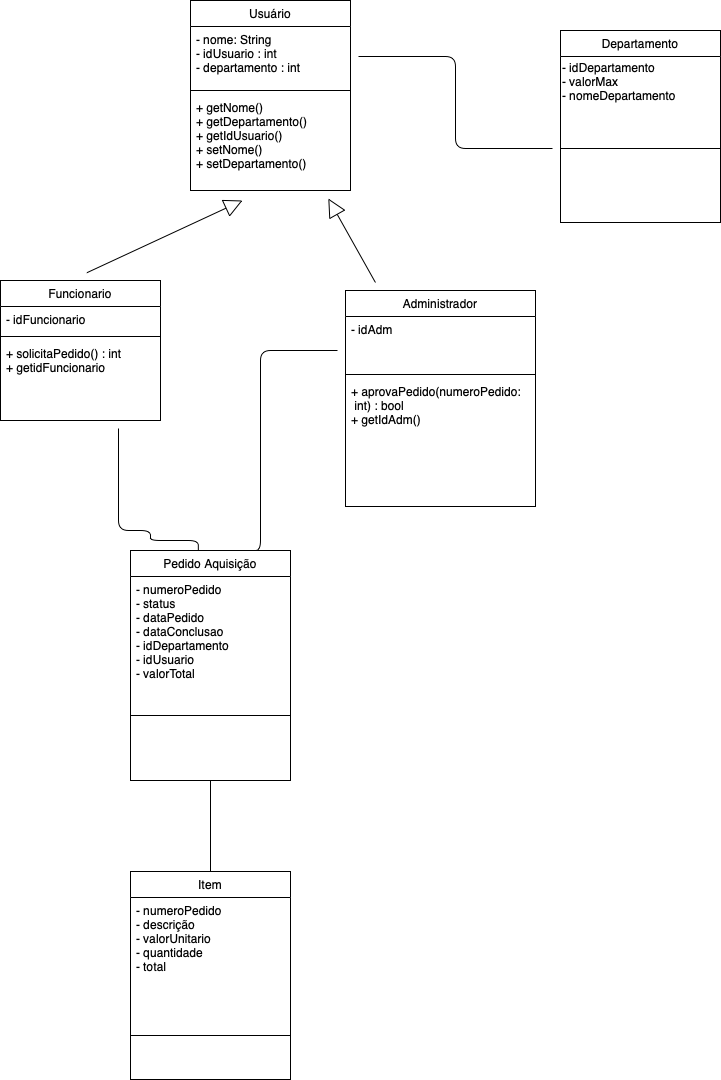

The diagram above was exported from draw.io. Its source (the exported page's mxGraphModel, read from the mxfile embedded in the PNG):
<mxGraphModel dx="946" dy="637" grid="1" gridSize="10" guides="1" tooltips="1" connect="1" arrows="1" fold="1" page="1" pageScale="1" pageWidth="827" pageHeight="1169" math="0" shadow="0">
  <root>
    <mxCell id="WIyWlLk6GJQsqaUBKTNV-0" />
    <mxCell id="WIyWlLk6GJQsqaUBKTNV-1" parent="WIyWlLk6GJQsqaUBKTNV-0" />
    <mxCell id="zkfFHV4jXpPFQw0GAbJ--0" value="Usuário" style="swimlane;fontStyle=0;align=center;verticalAlign=top;childLayout=stackLayout;horizontal=1;startSize=26;horizontalStack=0;resizeParent=1;resizeLast=0;collapsible=1;marginBottom=0;rounded=0;shadow=0;strokeWidth=1;" parent="WIyWlLk6GJQsqaUBKTNV-1" vertex="1">
      <mxGeometry x="220" y="90" width="160" height="190" as="geometry">
        <mxRectangle x="230" y="140" width="160" height="26" as="alternateBounds" />
      </mxGeometry>
    </mxCell>
    <mxCell id="zkfFHV4jXpPFQw0GAbJ--2" value="- nome: String&#10;- idUsuario : int&#10;- departamento : int" style="text;align=left;verticalAlign=top;spacingLeft=4;spacingRight=4;overflow=hidden;rotatable=0;points=[[0,0.5],[1,0.5]];portConstraint=eastwest;rounded=0;shadow=0;html=0;" parent="zkfFHV4jXpPFQw0GAbJ--0" vertex="1">
      <mxGeometry y="26" width="160" height="60" as="geometry" />
    </mxCell>
    <mxCell id="zkfFHV4jXpPFQw0GAbJ--4" value="" style="line;html=1;strokeWidth=1;align=left;verticalAlign=middle;spacingTop=-1;spacingLeft=3;spacingRight=3;rotatable=0;labelPosition=right;points=[];portConstraint=eastwest;" parent="zkfFHV4jXpPFQw0GAbJ--0" vertex="1">
      <mxGeometry y="86" width="160" height="8" as="geometry" />
    </mxCell>
    <mxCell id="zkfFHV4jXpPFQw0GAbJ--5" value="+ getNome()&#10;+ getDepartamento()&#10;+ getIdUsuario()&#10;+ setNome()&#10;+ setDepartamento()" style="text;align=left;verticalAlign=top;spacingLeft=4;spacingRight=4;overflow=hidden;rotatable=0;points=[[0,0.5],[1,0.5]];portConstraint=eastwest;" parent="zkfFHV4jXpPFQw0GAbJ--0" vertex="1">
      <mxGeometry y="94" width="160" height="96" as="geometry" />
    </mxCell>
    <mxCell id="zkfFHV4jXpPFQw0GAbJ--6" value="Departamento" style="swimlane;fontStyle=0;align=center;verticalAlign=top;childLayout=stackLayout;horizontal=1;startSize=26;horizontalStack=0;resizeParent=1;resizeLast=0;collapsible=1;marginBottom=0;rounded=0;shadow=0;strokeWidth=1;" parent="WIyWlLk6GJQsqaUBKTNV-1" vertex="1">
      <mxGeometry x="590" y="120" width="160" height="192" as="geometry">
        <mxRectangle x="130" y="380" width="160" height="26" as="alternateBounds" />
      </mxGeometry>
    </mxCell>
    <mxCell id="BZQHJjPV8peRw0X4j_nf-18" value="- idDepartamento&lt;br&gt;- valorMax&lt;br&gt;- nomeDepartamento" style="text;html=1;align=left;verticalAlign=middle;resizable=0;points=[];autosize=1;strokeColor=none;fillColor=none;" parent="zkfFHV4jXpPFQw0GAbJ--6" vertex="1">
      <mxGeometry y="26" width="160" height="50" as="geometry" />
    </mxCell>
    <mxCell id="zkfFHV4jXpPFQw0GAbJ--9" value="" style="line;html=1;strokeWidth=1;align=left;verticalAlign=middle;spacingTop=-1;spacingLeft=3;spacingRight=3;rotatable=0;labelPosition=right;points=[];portConstraint=eastwest;" parent="zkfFHV4jXpPFQw0GAbJ--6" vertex="1">
      <mxGeometry y="76" width="160" height="84" as="geometry" />
    </mxCell>
    <mxCell id="zkfFHV4jXpPFQw0GAbJ--13" value="Funcionario" style="swimlane;fontStyle=0;align=center;verticalAlign=top;childLayout=stackLayout;horizontal=1;startSize=26;horizontalStack=0;resizeParent=1;resizeLast=0;collapsible=1;marginBottom=0;rounded=0;shadow=0;strokeWidth=1;" parent="WIyWlLk6GJQsqaUBKTNV-1" vertex="1">
      <mxGeometry x="30" y="370" width="160" height="140" as="geometry">
        <mxRectangle x="340" y="380" width="170" height="26" as="alternateBounds" />
      </mxGeometry>
    </mxCell>
    <mxCell id="zkfFHV4jXpPFQw0GAbJ--14" value="- idFuncionario" style="text;align=left;verticalAlign=top;spacingLeft=4;spacingRight=4;overflow=hidden;rotatable=0;points=[[0,0.5],[1,0.5]];portConstraint=eastwest;" parent="zkfFHV4jXpPFQw0GAbJ--13" vertex="1">
      <mxGeometry y="26" width="160" height="26" as="geometry" />
    </mxCell>
    <mxCell id="zkfFHV4jXpPFQw0GAbJ--15" value="" style="line;html=1;strokeWidth=1;align=left;verticalAlign=middle;spacingTop=-1;spacingLeft=3;spacingRight=3;rotatable=0;labelPosition=right;points=[];portConstraint=eastwest;" parent="zkfFHV4jXpPFQw0GAbJ--13" vertex="1">
      <mxGeometry y="52" width="160" height="8" as="geometry" />
    </mxCell>
    <mxCell id="BZQHJjPV8peRw0X4j_nf-19" value="+ solicitaPedido() : int &#10;+ getidFuncionario" style="text;align=left;verticalAlign=top;spacingLeft=4;spacingRight=4;overflow=hidden;rotatable=0;points=[[0,0.5],[1,0.5]];portConstraint=eastwest;" parent="zkfFHV4jXpPFQw0GAbJ--13" vertex="1">
      <mxGeometry y="60" width="160" height="40" as="geometry" />
    </mxCell>
    <mxCell id="zkfFHV4jXpPFQw0GAbJ--17" value="Administrador" style="swimlane;fontStyle=0;align=center;verticalAlign=top;childLayout=stackLayout;horizontal=1;startSize=26;horizontalStack=0;resizeParent=1;resizeLast=0;collapsible=1;marginBottom=0;rounded=0;shadow=0;strokeWidth=1;" parent="WIyWlLk6GJQsqaUBKTNV-1" vertex="1">
      <mxGeometry x="375" y="380" width="190" height="216" as="geometry">
        <mxRectangle x="550" y="140" width="160" height="26" as="alternateBounds" />
      </mxGeometry>
    </mxCell>
    <mxCell id="zkfFHV4jXpPFQw0GAbJ--22" value="- idAdm" style="text;align=left;verticalAlign=top;spacingLeft=4;spacingRight=4;overflow=hidden;rotatable=0;points=[[0,0.5],[1,0.5]];portConstraint=eastwest;rounded=0;shadow=0;html=0;" parent="zkfFHV4jXpPFQw0GAbJ--17" vertex="1">
      <mxGeometry y="26" width="190" height="54" as="geometry" />
    </mxCell>
    <mxCell id="zkfFHV4jXpPFQw0GAbJ--23" value="" style="line;html=1;strokeWidth=1;align=left;verticalAlign=middle;spacingTop=-1;spacingLeft=3;spacingRight=3;rotatable=0;labelPosition=right;points=[];portConstraint=eastwest;" parent="zkfFHV4jXpPFQw0GAbJ--17" vertex="1">
      <mxGeometry y="80" width="190" height="8" as="geometry" />
    </mxCell>
    <mxCell id="zkfFHV4jXpPFQw0GAbJ--24" value="+ aprovaPedido(numeroPedido:&#10; int) : bool&#10;+ getIdAdm()" style="text;align=left;verticalAlign=top;spacingLeft=4;spacingRight=4;overflow=hidden;rotatable=0;points=[[0,0.5],[1,0.5]];portConstraint=eastwest;" parent="zkfFHV4jXpPFQw0GAbJ--17" vertex="1">
      <mxGeometry y="88" width="190" height="100" as="geometry" />
    </mxCell>
    <mxCell id="BZQHJjPV8peRw0X4j_nf-0" value="Pedido Aquisição" style="swimlane;fontStyle=0;align=center;verticalAlign=top;childLayout=stackLayout;horizontal=1;startSize=26;horizontalStack=0;resizeParent=1;resizeLast=0;collapsible=1;marginBottom=0;rounded=0;shadow=0;strokeWidth=1;" parent="WIyWlLk6GJQsqaUBKTNV-1" vertex="1">
      <mxGeometry x="160" y="640" width="160" height="230" as="geometry">
        <mxRectangle x="340" y="380" width="170" height="26" as="alternateBounds" />
      </mxGeometry>
    </mxCell>
    <mxCell id="BZQHJjPV8peRw0X4j_nf-1" value="- numeroPedido&#10;- status&#10;- dataPedido&#10;- dataConclusao&#10;- idDepartamento&#10;- idUsuario&#10;- valorTotal&#10;" style="text;align=left;verticalAlign=top;spacingLeft=4;spacingRight=4;overflow=hidden;rotatable=0;points=[[0,0.5],[1,0.5]];portConstraint=eastwest;" parent="BZQHJjPV8peRw0X4j_nf-0" vertex="1">
      <mxGeometry y="26" width="160" height="114" as="geometry" />
    </mxCell>
    <mxCell id="BZQHJjPV8peRw0X4j_nf-2" value="" style="line;html=1;strokeWidth=1;align=left;verticalAlign=middle;spacingTop=-1;spacingLeft=3;spacingRight=3;rotatable=0;labelPosition=right;points=[];portConstraint=eastwest;" parent="BZQHJjPV8peRw0X4j_nf-0" vertex="1">
      <mxGeometry y="140" width="160" height="50" as="geometry" />
    </mxCell>
    <mxCell id="BZQHJjPV8peRw0X4j_nf-3" value="Item&#10;" style="swimlane;fontStyle=0;align=center;verticalAlign=top;childLayout=stackLayout;horizontal=1;startSize=26;horizontalStack=0;resizeParent=1;resizeLast=0;collapsible=1;marginBottom=0;rounded=0;shadow=0;strokeWidth=1;" parent="WIyWlLk6GJQsqaUBKTNV-1" vertex="1">
      <mxGeometry x="160" y="961" width="160" height="208" as="geometry">
        <mxRectangle x="340" y="380" width="170" height="26" as="alternateBounds" />
      </mxGeometry>
    </mxCell>
    <mxCell id="BZQHJjPV8peRw0X4j_nf-4" value="- numeroPedido&#10;- descrição&#10;- valorUnitario&#10;- quantidade&#10;- total" style="text;align=left;verticalAlign=top;spacingLeft=4;spacingRight=4;overflow=hidden;rotatable=0;points=[[0,0.5],[1,0.5]];portConstraint=eastwest;" parent="BZQHJjPV8peRw0X4j_nf-3" vertex="1">
      <mxGeometry y="26" width="160" height="94" as="geometry" />
    </mxCell>
    <mxCell id="BZQHJjPV8peRw0X4j_nf-5" value="" style="line;html=1;strokeWidth=1;align=left;verticalAlign=middle;spacingTop=-1;spacingLeft=3;spacingRight=3;rotatable=0;labelPosition=right;points=[];portConstraint=eastwest;" parent="BZQHJjPV8peRw0X4j_nf-3" vertex="1">
      <mxGeometry y="120" width="160" height="88" as="geometry" />
    </mxCell>
    <mxCell id="BZQHJjPV8peRw0X4j_nf-10" value="" style="endArrow=block;endSize=16;endFill=0;html=1;sourcePerimeterSpacing=8;targetPerimeterSpacing=8;" parent="WIyWlLk6GJQsqaUBKTNV-1" source="zkfFHV4jXpPFQw0GAbJ--17" target="zkfFHV4jXpPFQw0GAbJ--0" edge="1">
      <mxGeometry width="160" relative="1" as="geometry">
        <mxPoint x="260" y="300" as="sourcePoint" />
        <mxPoint x="220" y="290" as="targetPoint" />
      </mxGeometry>
    </mxCell>
    <mxCell id="BZQHJjPV8peRw0X4j_nf-11" value="" style="endArrow=block;endSize=16;endFill=0;html=1;sourcePerimeterSpacing=8;targetPerimeterSpacing=8;exitX=0.539;exitY=-0.055;exitDx=0;exitDy=0;exitPerimeter=0;" parent="WIyWlLk6GJQsqaUBKTNV-1" source="zkfFHV4jXpPFQw0GAbJ--13" edge="1">
      <mxGeometry width="160" relative="1" as="geometry">
        <mxPoint x="541.76" y="189.87199999999996" as="sourcePoint" />
        <mxPoint x="272" y="290" as="targetPoint" />
      </mxGeometry>
    </mxCell>
    <mxCell id="BZQHJjPV8peRw0X4j_nf-15" value="" style="endArrow=none;html=1;edgeStyle=orthogonalEdgeStyle;startSize=14;endSize=14;sourcePerimeterSpacing=8;targetPerimeterSpacing=8;" parent="WIyWlLk6GJQsqaUBKTNV-1" source="zkfFHV4jXpPFQw0GAbJ--2" target="zkfFHV4jXpPFQw0GAbJ--9" edge="1">
      <mxGeometry relative="1" as="geometry">
        <mxPoint x="350" y="420" as="sourcePoint" />
        <mxPoint x="670" y="180" as="targetPoint" />
        <Array as="points" />
      </mxGeometry>
    </mxCell>
    <mxCell id="KmgaQyD9Adg3756MXElX-0" value="" style="endArrow=none;html=1;edgeStyle=orthogonalEdgeStyle;startSize=14;endSize=14;sourcePerimeterSpacing=8;targetPerimeterSpacing=8;entryX=0.75;entryY=0;entryDx=0;entryDy=0;" parent="WIyWlLk6GJQsqaUBKTNV-1" source="zkfFHV4jXpPFQw0GAbJ--22" target="BZQHJjPV8peRw0X4j_nf-0" edge="1">
      <mxGeometry relative="1" as="geometry">
        <mxPoint x="440" y="410" as="sourcePoint" />
        <mxPoint x="240" y="643" as="targetPoint" />
        <Array as="points">
          <mxPoint x="290" y="440" />
          <mxPoint x="290" y="640" />
        </Array>
      </mxGeometry>
    </mxCell>
    <mxCell id="KmgaQyD9Adg3756MXElX-1" value="" style="endArrow=none;html=1;edgeStyle=orthogonalEdgeStyle;startSize=14;endSize=14;sourcePerimeterSpacing=8;targetPerimeterSpacing=8;entryX=0.424;entryY=-0.001;entryDx=0;entryDy=0;entryPerimeter=0;" parent="WIyWlLk6GJQsqaUBKTNV-1" source="zkfFHV4jXpPFQw0GAbJ--13" target="BZQHJjPV8peRw0X4j_nf-0" edge="1">
      <mxGeometry relative="1" as="geometry">
        <mxPoint x="377" y="443" as="sourcePoint" />
        <mxPoint x="250" y="653" as="targetPoint" />
        <Array as="points">
          <mxPoint x="148" y="620" />
          <mxPoint x="180" y="620" />
          <mxPoint x="180" y="630" />
          <mxPoint x="228" y="630" />
        </Array>
      </mxGeometry>
    </mxCell>
    <mxCell id="KmgaQyD9Adg3756MXElX-2" value="" style="endArrow=none;html=1;startSize=14;endSize=14;sourcePerimeterSpacing=8;targetPerimeterSpacing=8;exitX=0.5;exitY=0;exitDx=0;exitDy=0;entryX=0.5;entryY=1;entryDx=0;entryDy=0;" parent="WIyWlLk6GJQsqaUBKTNV-1" source="BZQHJjPV8peRw0X4j_nf-3" target="BZQHJjPV8peRw0X4j_nf-0" edge="1">
      <mxGeometry width="50" height="50" relative="1" as="geometry">
        <mxPoint x="220" y="840" as="sourcePoint" />
        <mxPoint x="270" y="790" as="targetPoint" />
      </mxGeometry>
    </mxCell>
  </root>
</mxGraphModel>